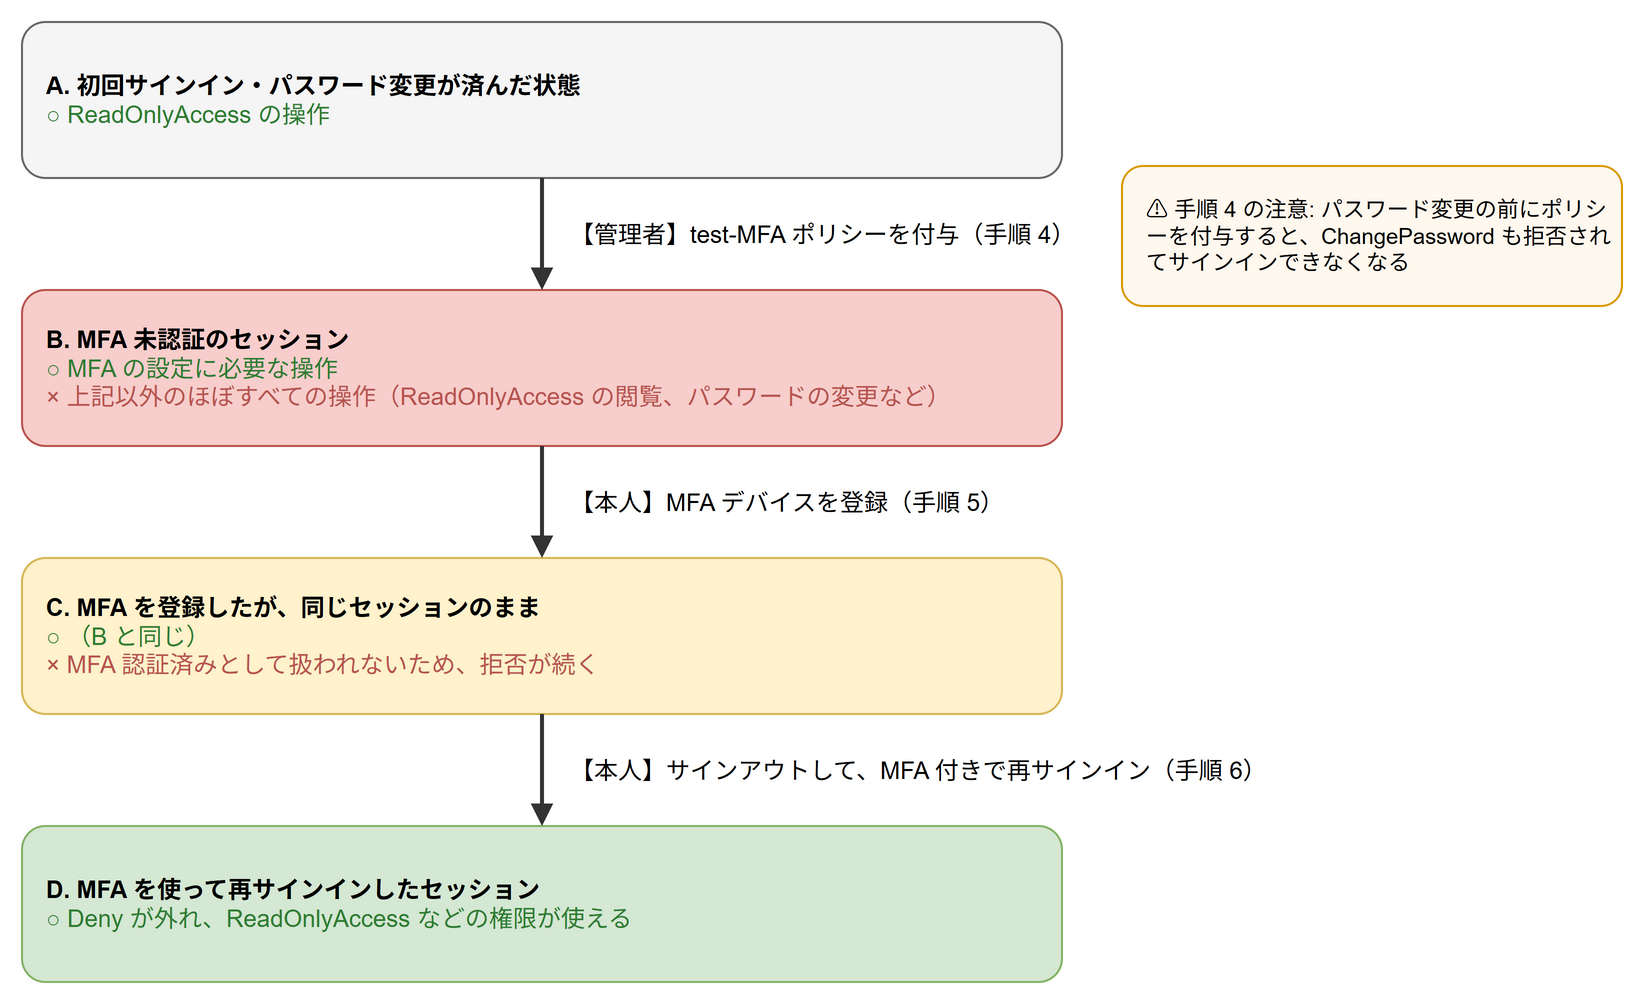

The diagram above was exported from draw.io. Its source (the exported page's mxGraphModel, read from the mxfile embedded in the PNG):
<mxGraphModel grid="1" gridSize="10" page="0">
  <root>
    <mxCell id="0" />
    <mxCell id="1" parent="0" />
    <mxCell id="c2" value="&lt;b&gt;A. 初回サインイン・パスワード変更が済んだ状態&lt;/b&gt;&lt;br&gt;&lt;font color=&quot;#2e7d32&quot;&gt;○ ReadOnlyAccess の操作&lt;/font&gt;" style="rounded=1;whiteSpace=wrap;html=1;fontSize=12;fillColor=#f5f5f5;strokeColor=#666666;align=left;spacingLeft=10;" vertex="1" parent="1">
      <mxGeometry x="30" y="20" width="520" height="78" as="geometry" />
    </mxCell>
    <mxCell id="c3" value="&lt;b&gt;B. MFA 未認証のセッション&lt;/b&gt;&lt;br&gt;&lt;font color=&quot;#2e7d32&quot;&gt;○ MFA の設定に必要な操作&lt;/font&gt;&lt;br&gt;&lt;font color=&quot;#b85450&quot;&gt;× 上記以外のほぼすべての操作（ReadOnlyAccess の閲覧、パスワードの変更など）&lt;/font&gt;" style="rounded=1;whiteSpace=wrap;html=1;fontSize=12;fillColor=#f8cecc;strokeColor=#b85450;align=left;spacingLeft=10;" vertex="1" parent="1">
      <mxGeometry x="30" y="154" width="520" height="78" as="geometry" />
    </mxCell>
    <mxCell id="c4" value="&lt;b&gt;C. MFA を登録したが、同じセッションのまま&lt;/b&gt;&lt;br&gt;&lt;font color=&quot;#2e7d32&quot;&gt;○ （B と同じ）&lt;/font&gt;&lt;br&gt;&lt;font color=&quot;#b85450&quot;&gt;× MFA 認証済みとして扱われないため、拒否が続く&lt;/font&gt;" style="rounded=1;whiteSpace=wrap;html=1;fontSize=12;fillColor=#fff2cc;strokeColor=#d6b656;align=left;spacingLeft=10;" vertex="1" parent="1">
      <mxGeometry x="30" y="288" width="520" height="78" as="geometry" />
    </mxCell>
    <mxCell id="c5" value="&lt;b&gt;D. MFA を使って再サインインしたセッション&lt;/b&gt;&lt;br&gt;&lt;font color=&quot;#2e7d32&quot;&gt;○ Deny が外れ、ReadOnlyAccess などの権限が使える&lt;/font&gt;" style="rounded=1;whiteSpace=wrap;html=1;fontSize=12;fillColor=#d5e8d4;strokeColor=#82b366;align=left;spacingLeft=10;" vertex="1" parent="1">
      <mxGeometry x="30" y="422" width="520" height="78" as="geometry" />
    </mxCell>
    <mxCell id="c6" value="【管理者】test-MFA ポリシーを付与（手順 4）" style="html=1;endArrow=block;endFill=1;strokeColor=#333333;strokeWidth=2;fontSize=12;labelBackgroundColor=#ffffff;labelPosition=right;align=left;spacingLeft=12;" edge="1" parent="1" source="c2" target="c3">
      <mxGeometry relative="1" as="geometry" />
    </mxCell>
    <mxCell id="c7" value="【本人】MFA デバイスを登録（手順 5）" style="html=1;endArrow=block;endFill=1;strokeColor=#333333;strokeWidth=2;fontSize=12;labelBackgroundColor=#ffffff;labelPosition=right;align=left;spacingLeft=12;" edge="1" parent="1" source="c3" target="c4">
      <mxGeometry relative="1" as="geometry" />
    </mxCell>
    <mxCell id="c8" value="【本人】サインアウトして、MFA 付きで再サインイン（手順 6）" style="html=1;endArrow=block;endFill=1;strokeColor=#333333;strokeWidth=2;fontSize=12;labelBackgroundColor=#ffffff;labelPosition=right;align=left;spacingLeft=12;" edge="1" parent="1" source="c4" target="c5">
      <mxGeometry relative="1" as="geometry" />
    </mxCell>
    <mxCell id="c9" value="⚠ 手順 4 の注意: パスワード変更の前にポリシーを付与すると、ChangePassword も拒否されてサインインできなくなる" style="rounded=1;whiteSpace=wrap;html=1;fontSize=11;fillColor=#fff8ee;strokeColor=#d79b00;align=left;spacingLeft=10;" vertex="1" parent="1">
      <mxGeometry x="580" y="92" width="250" height="70" as="geometry" />
    </mxCell>
  </root>
</mxGraphModel>